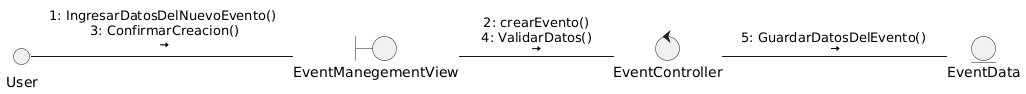

The diagram above was rendered by PlantUML. Its source (embedded in the PNG):
@startuml
boundary EventManegementView

control EventController

entity EventData

User - EventManegementView : 1: IngresarDatosDelNuevoEvento()\n 3: ConfirmarCreacion()\n <&arrow-right>

EventManegementView - EventController : 2: crearEvento()\n 4: ValidarDatos() \n<&arrow-right>

EventController - EventData : 5: GuardarDatosDelEvento() \n<&arrow-right>
@enduml